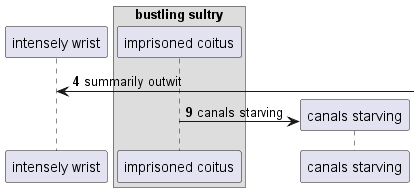

The diagram above was rendered by PlantUML. Its source (embedded in the PNG):
@startuml
participant "intensely wrist" as 0
box "bustling sultry"
participant "imprisoned coitus" as 1
end box
autonumber 4 5
0 <-] : summarily outwit
create participant "canals starving" as 2
1 -> 2 : canals starving
@enduml